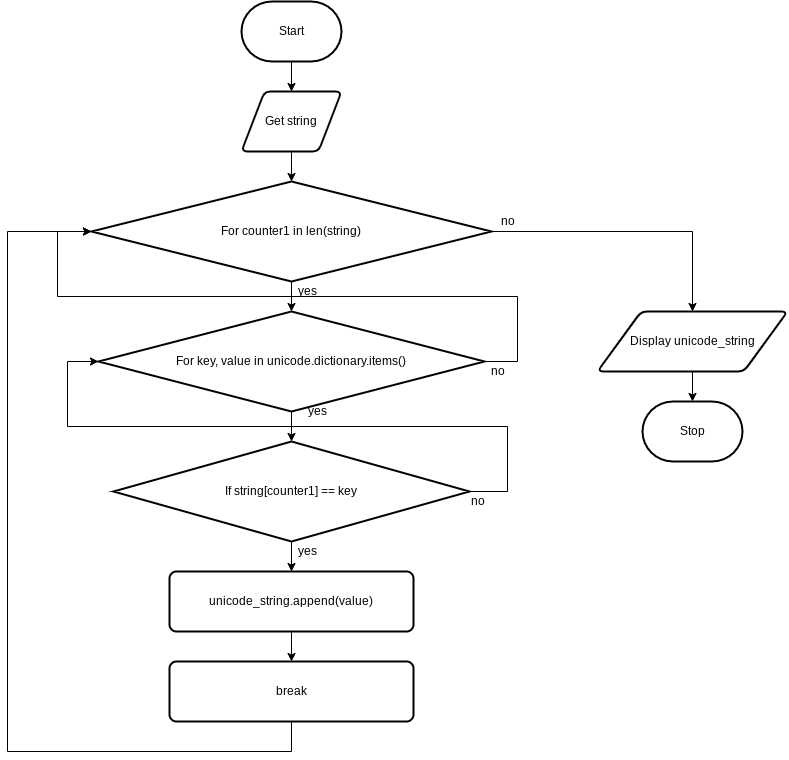

The diagram above was exported from draw.io. Its source (the exported page's mxGraphModel, read from the mxfile embedded in the PNG):
<mxGraphModel dx="1074" dy="709" grid="1" gridSize="10" guides="1" tooltips="1" connect="1" arrows="1" fold="1" page="1" pageScale="1" pageWidth="827" pageHeight="1169" math="0" shadow="0">
  <root>
    <mxCell id="7Z-LrOooxTyzb09muiCP-0" />
    <mxCell id="7Z-LrOooxTyzb09muiCP-1" parent="7Z-LrOooxTyzb09muiCP-0" />
    <mxCell id="7Z-LrOooxTyzb09muiCP-7" value="" style="edgeStyle=none;html=1;" parent="7Z-LrOooxTyzb09muiCP-1" source="7Z-LrOooxTyzb09muiCP-2" target="7Z-LrOooxTyzb09muiCP-3" edge="1">
      <mxGeometry relative="1" as="geometry" />
    </mxCell>
    <mxCell id="7Z-LrOooxTyzb09muiCP-2" value="Start" style="strokeWidth=2;html=1;shape=mxgraph.flowchart.terminator;whiteSpace=wrap;" parent="7Z-LrOooxTyzb09muiCP-1" vertex="1">
      <mxGeometry x="364" y="80" width="100" height="60" as="geometry" />
    </mxCell>
    <mxCell id="1" value="" style="edgeStyle=none;html=1;" edge="1" parent="7Z-LrOooxTyzb09muiCP-1" source="7Z-LrOooxTyzb09muiCP-3" target="0">
      <mxGeometry relative="1" as="geometry" />
    </mxCell>
    <mxCell id="7Z-LrOooxTyzb09muiCP-3" value="Get string" style="shape=parallelogram;html=1;strokeWidth=2;perimeter=parallelogramPerimeter;whiteSpace=wrap;rounded=1;arcSize=12;size=0.23;" parent="7Z-LrOooxTyzb09muiCP-1" vertex="1">
      <mxGeometry x="364" y="170" width="100" height="60" as="geometry" />
    </mxCell>
    <mxCell id="9" value="" style="edgeStyle=none;html=1;" edge="1" parent="7Z-LrOooxTyzb09muiCP-1" source="7Z-LrOooxTyzb09muiCP-4" target="8">
      <mxGeometry relative="1" as="geometry" />
    </mxCell>
    <mxCell id="7Z-LrOooxTyzb09muiCP-4" value="unicode_string.append(value)" style="rounded=1;whiteSpace=wrap;html=1;absoluteArcSize=1;arcSize=14;strokeWidth=2;" parent="7Z-LrOooxTyzb09muiCP-1" vertex="1">
      <mxGeometry x="292" y="650" width="244" height="60" as="geometry" />
    </mxCell>
    <mxCell id="7Z-LrOooxTyzb09muiCP-10" value="" style="edgeStyle=none;html=1;" parent="7Z-LrOooxTyzb09muiCP-1" source="7Z-LrOooxTyzb09muiCP-5" target="7Z-LrOooxTyzb09muiCP-6" edge="1">
      <mxGeometry relative="1" as="geometry" />
    </mxCell>
    <mxCell id="7Z-LrOooxTyzb09muiCP-5" value="Display unicode_string" style="shape=parallelogram;html=1;strokeWidth=2;perimeter=parallelogramPerimeter;whiteSpace=wrap;rounded=1;arcSize=12;size=0.23;" parent="7Z-LrOooxTyzb09muiCP-1" vertex="1">
      <mxGeometry x="720" y="390" width="190" height="60" as="geometry" />
    </mxCell>
    <mxCell id="7Z-LrOooxTyzb09muiCP-6" value="Stop" style="strokeWidth=2;html=1;shape=mxgraph.flowchart.terminator;whiteSpace=wrap;" parent="7Z-LrOooxTyzb09muiCP-1" vertex="1">
      <mxGeometry x="765" y="480" width="100" height="60" as="geometry" />
    </mxCell>
    <mxCell id="4" value="" style="edgeStyle=none;html=1;" edge="1" parent="7Z-LrOooxTyzb09muiCP-1" source="0" target="3">
      <mxGeometry relative="1" as="geometry" />
    </mxCell>
    <mxCell id="13" style="edgeStyle=orthogonalEdgeStyle;rounded=0;html=1;entryX=0.5;entryY=0;entryDx=0;entryDy=0;" edge="1" parent="7Z-LrOooxTyzb09muiCP-1" source="0" target="7Z-LrOooxTyzb09muiCP-5">
      <mxGeometry relative="1" as="geometry" />
    </mxCell>
    <mxCell id="0" value="For counter1 in len(string)" style="strokeWidth=2;html=1;shape=mxgraph.flowchart.decision;whiteSpace=wrap;" vertex="1" parent="7Z-LrOooxTyzb09muiCP-1">
      <mxGeometry x="214" y="260" width="400" height="100" as="geometry" />
    </mxCell>
    <mxCell id="7" value="" style="edgeStyle=none;html=1;" edge="1" parent="7Z-LrOooxTyzb09muiCP-1" source="3" target="5">
      <mxGeometry relative="1" as="geometry" />
    </mxCell>
    <mxCell id="12" style="edgeStyle=orthogonalEdgeStyle;rounded=0;html=1;entryX=0;entryY=0.5;entryDx=0;entryDy=0;entryPerimeter=0;" edge="1" parent="7Z-LrOooxTyzb09muiCP-1" source="3" target="0">
      <mxGeometry relative="1" as="geometry">
        <Array as="points">
          <mxPoint x="640" y="440" />
          <mxPoint x="640" y="375" />
          <mxPoint x="180" y="375" />
          <mxPoint x="180" y="310" />
        </Array>
      </mxGeometry>
    </mxCell>
    <mxCell id="3" value="For key, value in unicode.dictionary.items()" style="strokeWidth=2;html=1;shape=mxgraph.flowchart.decision;whiteSpace=wrap;" vertex="1" parent="7Z-LrOooxTyzb09muiCP-1">
      <mxGeometry x="221" y="390" width="386" height="100" as="geometry" />
    </mxCell>
    <mxCell id="6" value="" style="edgeStyle=none;html=1;" edge="1" parent="7Z-LrOooxTyzb09muiCP-1" source="5" target="7Z-LrOooxTyzb09muiCP-4">
      <mxGeometry relative="1" as="geometry" />
    </mxCell>
    <mxCell id="11" style="edgeStyle=orthogonalEdgeStyle;rounded=0;html=1;entryX=0;entryY=0.5;entryDx=0;entryDy=0;entryPerimeter=0;" edge="1" parent="7Z-LrOooxTyzb09muiCP-1" source="5" target="3">
      <mxGeometry relative="1" as="geometry">
        <Array as="points">
          <mxPoint x="630" y="570" />
          <mxPoint x="630" y="505" />
          <mxPoint x="190" y="505" />
          <mxPoint x="190" y="440" />
        </Array>
      </mxGeometry>
    </mxCell>
    <mxCell id="5" value="If string[counter1] == key" style="strokeWidth=2;html=1;shape=mxgraph.flowchart.decision;whiteSpace=wrap;" vertex="1" parent="7Z-LrOooxTyzb09muiCP-1">
      <mxGeometry x="236" y="520" width="356" height="100" as="geometry" />
    </mxCell>
    <mxCell id="10" style="edgeStyle=orthogonalEdgeStyle;html=1;entryX=0;entryY=0.5;entryDx=0;entryDy=0;entryPerimeter=0;rounded=0;" edge="1" parent="7Z-LrOooxTyzb09muiCP-1" source="8" target="0">
      <mxGeometry relative="1" as="geometry">
        <Array as="points">
          <mxPoint x="414" y="830" />
          <mxPoint x="130" y="830" />
          <mxPoint x="130" y="310" />
        </Array>
      </mxGeometry>
    </mxCell>
    <mxCell id="8" value="break" style="rounded=1;whiteSpace=wrap;html=1;absoluteArcSize=1;arcSize=14;strokeWidth=2;" vertex="1" parent="7Z-LrOooxTyzb09muiCP-1">
      <mxGeometry x="292" y="740" width="244" height="60" as="geometry" />
    </mxCell>
    <mxCell id="14" value="yes" style="text;html=1;align=center;verticalAlign=middle;resizable=0;points=[];autosize=1;strokeColor=none;fillColor=none;" vertex="1" parent="7Z-LrOooxTyzb09muiCP-1">
      <mxGeometry x="415" y="620" width="30" height="20" as="geometry" />
    </mxCell>
    <mxCell id="15" value="no" style="text;html=1;align=center;verticalAlign=middle;resizable=0;points=[];autosize=1;strokeColor=none;fillColor=none;" vertex="1" parent="7Z-LrOooxTyzb09muiCP-1">
      <mxGeometry x="585" y="570" width="30" height="20" as="geometry" />
    </mxCell>
    <mxCell id="16" value="yes" style="text;html=1;align=center;verticalAlign=middle;resizable=0;points=[];autosize=1;strokeColor=none;fillColor=none;" vertex="1" parent="7Z-LrOooxTyzb09muiCP-1">
      <mxGeometry x="425" y="480" width="30" height="20" as="geometry" />
    </mxCell>
    <mxCell id="17" value="no" style="text;html=1;align=center;verticalAlign=middle;resizable=0;points=[];autosize=1;strokeColor=none;fillColor=none;" vertex="1" parent="7Z-LrOooxTyzb09muiCP-1">
      <mxGeometry x="605" y="440" width="30" height="20" as="geometry" />
    </mxCell>
    <mxCell id="18" value="yes" style="text;html=1;align=center;verticalAlign=middle;resizable=0;points=[];autosize=1;strokeColor=none;fillColor=none;" vertex="1" parent="7Z-LrOooxTyzb09muiCP-1">
      <mxGeometry x="415" y="360" width="30" height="20" as="geometry" />
    </mxCell>
    <mxCell id="19" value="no" style="text;html=1;align=center;verticalAlign=middle;resizable=0;points=[];autosize=1;strokeColor=none;fillColor=none;" vertex="1" parent="7Z-LrOooxTyzb09muiCP-1">
      <mxGeometry x="615" y="290" width="30" height="20" as="geometry" />
    </mxCell>
  </root>
</mxGraphModel>